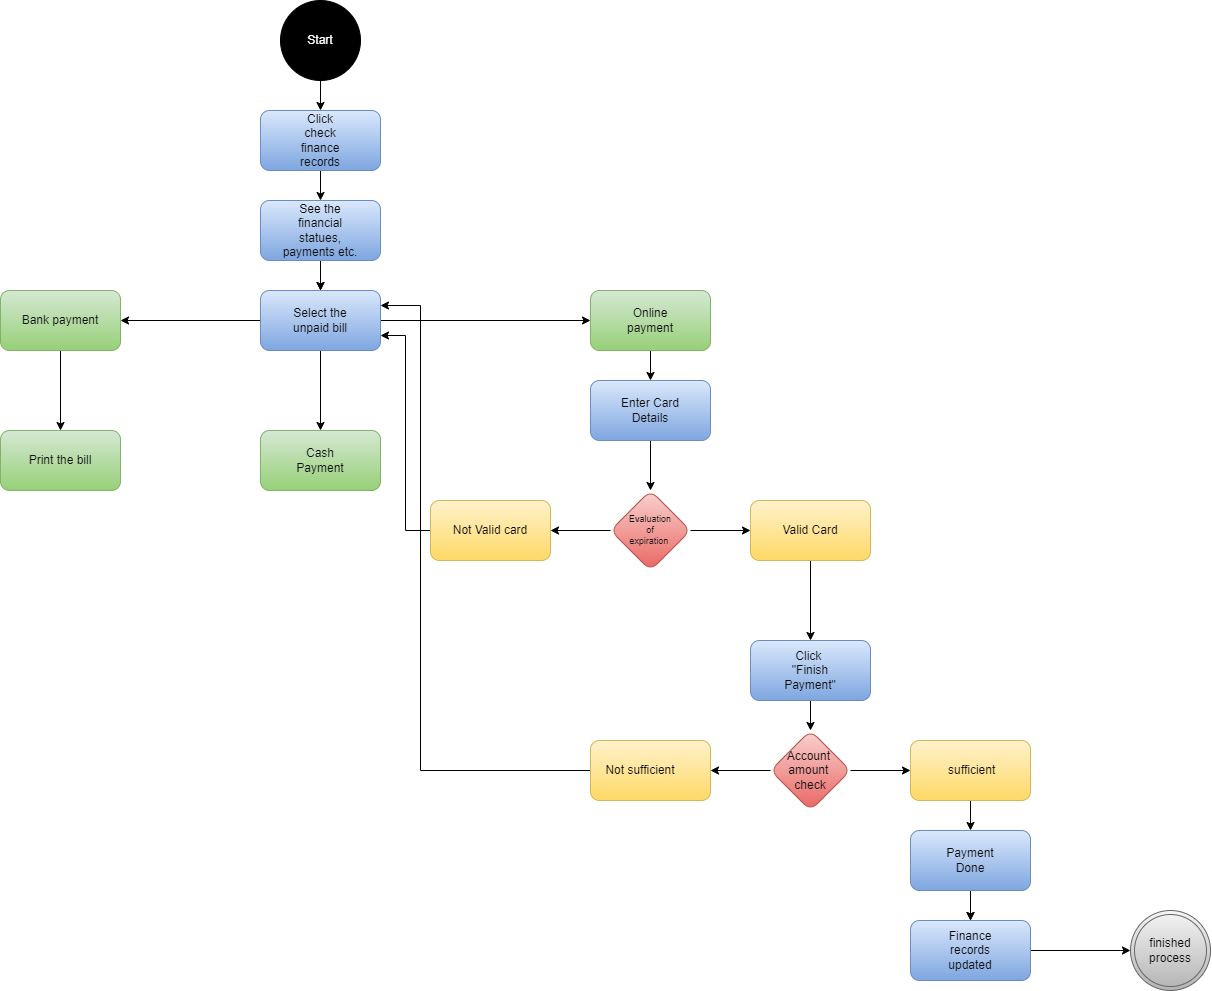

The diagram above was exported from draw.io. Its source (the exported page's mxGraphModel, read from the mxfile embedded in the PNG):
<mxGraphModel dx="1985" dy="1175" grid="1" gridSize="10" guides="1" tooltips="1" connect="1" arrows="1" fold="1" page="1" pageScale="1" pageWidth="850" pageHeight="1100" math="0" shadow="0">
  <root>
    <mxCell id="0" />
    <mxCell id="1" parent="0" />
    <mxCell id="Sd3Av4B9s_dNTZ110eCP-7" value="" style="edgeStyle=orthogonalEdgeStyle;rounded=0;orthogonalLoop=1;jettySize=auto;html=1;" edge="1" parent="1" source="Sd3Av4B9s_dNTZ110eCP-1" target="Sd3Av4B9s_dNTZ110eCP-6">
      <mxGeometry relative="1" as="geometry" />
    </mxCell>
    <mxCell id="Sd3Av4B9s_dNTZ110eCP-1" value="" style="ellipse;whiteSpace=wrap;html=1;aspect=fixed;fillColor=#000000;" vertex="1" parent="1">
      <mxGeometry x="360" y="40" width="80" height="80" as="geometry" />
    </mxCell>
    <mxCell id="Sd3Av4B9s_dNTZ110eCP-10" value="" style="edgeStyle=orthogonalEdgeStyle;rounded=0;orthogonalLoop=1;jettySize=auto;html=1;" edge="1" parent="1" source="Sd3Av4B9s_dNTZ110eCP-6" target="Sd3Av4B9s_dNTZ110eCP-9">
      <mxGeometry relative="1" as="geometry" />
    </mxCell>
    <mxCell id="Sd3Av4B9s_dNTZ110eCP-6" value="" style="rounded=1;whiteSpace=wrap;html=1;fillColor=#dae8fc;gradientColor=#7ea6e0;strokeColor=#6c8ebf;" vertex="1" parent="1">
      <mxGeometry x="340" y="150" width="120" height="60" as="geometry" />
    </mxCell>
    <mxCell id="Sd3Av4B9s_dNTZ110eCP-12" value="" style="edgeStyle=orthogonalEdgeStyle;rounded=0;orthogonalLoop=1;jettySize=auto;html=1;" edge="1" parent="1" source="Sd3Av4B9s_dNTZ110eCP-9" target="Sd3Av4B9s_dNTZ110eCP-11">
      <mxGeometry relative="1" as="geometry" />
    </mxCell>
    <mxCell id="Sd3Av4B9s_dNTZ110eCP-51" value="" style="edgeStyle=orthogonalEdgeStyle;rounded=0;orthogonalLoop=1;jettySize=auto;html=1;" edge="1" parent="1" source="Sd3Av4B9s_dNTZ110eCP-9" target="Sd3Av4B9s_dNTZ110eCP-11">
      <mxGeometry relative="1" as="geometry" />
    </mxCell>
    <mxCell id="Sd3Av4B9s_dNTZ110eCP-9" value="" style="whiteSpace=wrap;html=1;fillColor=#dae8fc;rounded=1;gradientColor=#7ea6e0;strokeColor=#6c8ebf;" vertex="1" parent="1">
      <mxGeometry x="340" y="240" width="120" height="60" as="geometry" />
    </mxCell>
    <mxCell id="Sd3Av4B9s_dNTZ110eCP-14" value="" style="edgeStyle=orthogonalEdgeStyle;rounded=0;orthogonalLoop=1;jettySize=auto;html=1;" edge="1" parent="1" source="Sd3Av4B9s_dNTZ110eCP-11" target="Sd3Av4B9s_dNTZ110eCP-13">
      <mxGeometry relative="1" as="geometry" />
    </mxCell>
    <mxCell id="Sd3Av4B9s_dNTZ110eCP-16" value="" style="edgeStyle=orthogonalEdgeStyle;rounded=0;orthogonalLoop=1;jettySize=auto;html=1;" edge="1" parent="1" source="Sd3Av4B9s_dNTZ110eCP-11" target="Sd3Av4B9s_dNTZ110eCP-15">
      <mxGeometry relative="1" as="geometry" />
    </mxCell>
    <mxCell id="Sd3Av4B9s_dNTZ110eCP-18" value="" style="edgeStyle=orthogonalEdgeStyle;rounded=0;orthogonalLoop=1;jettySize=auto;html=1;" edge="1" parent="1" source="Sd3Av4B9s_dNTZ110eCP-11" target="Sd3Av4B9s_dNTZ110eCP-17">
      <mxGeometry relative="1" as="geometry" />
    </mxCell>
    <mxCell id="Sd3Av4B9s_dNTZ110eCP-11" value="" style="whiteSpace=wrap;html=1;fillColor=#dae8fc;rounded=1;gradientColor=#7ea6e0;strokeColor=#6c8ebf;" vertex="1" parent="1">
      <mxGeometry x="340" y="330" width="120" height="60" as="geometry" />
    </mxCell>
    <mxCell id="Sd3Av4B9s_dNTZ110eCP-20" value="" style="edgeStyle=orthogonalEdgeStyle;rounded=0;orthogonalLoop=1;jettySize=auto;html=1;" edge="1" parent="1" source="Sd3Av4B9s_dNTZ110eCP-13" target="Sd3Av4B9s_dNTZ110eCP-19">
      <mxGeometry relative="1" as="geometry" />
    </mxCell>
    <mxCell id="Sd3Av4B9s_dNTZ110eCP-13" value="" style="whiteSpace=wrap;html=1;fillColor=#d5e8d4;rounded=1;gradientColor=#97d077;strokeColor=#82b366;" vertex="1" parent="1">
      <mxGeometry x="670" y="330" width="120" height="60" as="geometry" />
    </mxCell>
    <mxCell id="Sd3Av4B9s_dNTZ110eCP-61" value="" style="edgeStyle=orthogonalEdgeStyle;rounded=0;orthogonalLoop=1;jettySize=auto;html=1;fontColor=#0A0A0A;" edge="1" parent="1" source="Sd3Av4B9s_dNTZ110eCP-15" target="Sd3Av4B9s_dNTZ110eCP-60">
      <mxGeometry relative="1" as="geometry" />
    </mxCell>
    <mxCell id="Sd3Av4B9s_dNTZ110eCP-15" value="" style="whiteSpace=wrap;html=1;fillColor=#d5e8d4;rounded=1;gradientColor=#97d077;strokeColor=#82b366;" vertex="1" parent="1">
      <mxGeometry x="80" y="330" width="120" height="60" as="geometry" />
    </mxCell>
    <mxCell id="Sd3Av4B9s_dNTZ110eCP-17" value="" style="whiteSpace=wrap;html=1;fillColor=#d5e8d4;rounded=1;gradientColor=#97d077;strokeColor=#82b366;" vertex="1" parent="1">
      <mxGeometry x="340" y="470" width="120" height="60" as="geometry" />
    </mxCell>
    <mxCell id="Sd3Av4B9s_dNTZ110eCP-26" value="" style="edgeStyle=orthogonalEdgeStyle;rounded=0;orthogonalLoop=1;jettySize=auto;html=1;" edge="1" parent="1" source="Sd3Av4B9s_dNTZ110eCP-19" target="Sd3Av4B9s_dNTZ110eCP-25">
      <mxGeometry relative="1" as="geometry" />
    </mxCell>
    <mxCell id="Sd3Av4B9s_dNTZ110eCP-19" value="" style="whiteSpace=wrap;html=1;fillColor=#dae8fc;rounded=1;gradientColor=#7ea6e0;strokeColor=#6c8ebf;" vertex="1" parent="1">
      <mxGeometry x="670" y="420" width="120" height="60" as="geometry" />
    </mxCell>
    <mxCell id="Sd3Av4B9s_dNTZ110eCP-28" value="" style="edgeStyle=orthogonalEdgeStyle;rounded=0;orthogonalLoop=1;jettySize=auto;html=1;" edge="1" parent="1" source="Sd3Av4B9s_dNTZ110eCP-25" target="Sd3Av4B9s_dNTZ110eCP-27">
      <mxGeometry relative="1" as="geometry" />
    </mxCell>
    <mxCell id="Sd3Av4B9s_dNTZ110eCP-30" value="" style="edgeStyle=orthogonalEdgeStyle;rounded=0;orthogonalLoop=1;jettySize=auto;html=1;" edge="1" parent="1" source="Sd3Av4B9s_dNTZ110eCP-25" target="Sd3Av4B9s_dNTZ110eCP-29">
      <mxGeometry relative="1" as="geometry" />
    </mxCell>
    <mxCell id="Sd3Av4B9s_dNTZ110eCP-25" value="" style="rhombus;whiteSpace=wrap;html=1;fillColor=#f8cecc;rounded=1;gradientColor=#ea6b66;strokeColor=#b85450;" vertex="1" parent="1">
      <mxGeometry x="690" y="530" width="80" height="80" as="geometry" />
    </mxCell>
    <mxCell id="Sd3Av4B9s_dNTZ110eCP-33" value="" style="edgeStyle=orthogonalEdgeStyle;rounded=0;orthogonalLoop=1;jettySize=auto;html=1;" edge="1" parent="1" source="Sd3Av4B9s_dNTZ110eCP-27" target="Sd3Av4B9s_dNTZ110eCP-32">
      <mxGeometry relative="1" as="geometry" />
    </mxCell>
    <mxCell id="Sd3Av4B9s_dNTZ110eCP-27" value="" style="whiteSpace=wrap;html=1;fillColor=#fff2cc;rounded=1;gradientColor=#ffd966;strokeColor=#d6b656;" vertex="1" parent="1">
      <mxGeometry x="830" y="540" width="120" height="60" as="geometry" />
    </mxCell>
    <mxCell id="Sd3Av4B9s_dNTZ110eCP-31" style="edgeStyle=orthogonalEdgeStyle;rounded=0;orthogonalLoop=1;jettySize=auto;html=1;entryX=1;entryY=0.75;entryDx=0;entryDy=0;" edge="1" parent="1" source="Sd3Av4B9s_dNTZ110eCP-29" target="Sd3Av4B9s_dNTZ110eCP-11">
      <mxGeometry relative="1" as="geometry" />
    </mxCell>
    <mxCell id="Sd3Av4B9s_dNTZ110eCP-29" value="" style="whiteSpace=wrap;html=1;fillColor=#fff2cc;rounded=1;gradientColor=#ffd966;strokeColor=#d6b656;" vertex="1" parent="1">
      <mxGeometry x="510" y="540" width="120" height="60" as="geometry" />
    </mxCell>
    <mxCell id="Sd3Av4B9s_dNTZ110eCP-35" value="" style="edgeStyle=orthogonalEdgeStyle;rounded=0;orthogonalLoop=1;jettySize=auto;html=1;" edge="1" parent="1" source="Sd3Av4B9s_dNTZ110eCP-32" target="Sd3Av4B9s_dNTZ110eCP-34">
      <mxGeometry relative="1" as="geometry" />
    </mxCell>
    <mxCell id="Sd3Av4B9s_dNTZ110eCP-32" value="" style="whiteSpace=wrap;html=1;fillColor=#dae8fc;rounded=1;gradientColor=#7ea6e0;strokeColor=#6c8ebf;" vertex="1" parent="1">
      <mxGeometry x="830" y="680" width="120" height="60" as="geometry" />
    </mxCell>
    <mxCell id="Sd3Av4B9s_dNTZ110eCP-39" value="" style="edgeStyle=orthogonalEdgeStyle;rounded=0;orthogonalLoop=1;jettySize=auto;html=1;" edge="1" parent="1" source="Sd3Av4B9s_dNTZ110eCP-34" target="Sd3Av4B9s_dNTZ110eCP-38">
      <mxGeometry relative="1" as="geometry" />
    </mxCell>
    <mxCell id="Sd3Av4B9s_dNTZ110eCP-41" value="" style="edgeStyle=orthogonalEdgeStyle;rounded=0;orthogonalLoop=1;jettySize=auto;html=1;" edge="1" parent="1" source="Sd3Av4B9s_dNTZ110eCP-34" target="Sd3Av4B9s_dNTZ110eCP-40">
      <mxGeometry relative="1" as="geometry" />
    </mxCell>
    <mxCell id="Sd3Av4B9s_dNTZ110eCP-34" value="" style="rhombus;whiteSpace=wrap;html=1;fillColor=#f8cecc;rounded=1;gradientColor=#ea6b66;strokeColor=#b85450;" vertex="1" parent="1">
      <mxGeometry x="850" y="770" width="80" height="80" as="geometry" />
    </mxCell>
    <mxCell id="Sd3Av4B9s_dNTZ110eCP-43" style="edgeStyle=orthogonalEdgeStyle;rounded=0;orthogonalLoop=1;jettySize=auto;html=1;entryX=1;entryY=0.25;entryDx=0;entryDy=0;" edge="1" parent="1" source="Sd3Av4B9s_dNTZ110eCP-38" target="Sd3Av4B9s_dNTZ110eCP-11">
      <mxGeometry relative="1" as="geometry">
        <Array as="points">
          <mxPoint x="500" y="810" />
          <mxPoint x="500" y="345" />
        </Array>
      </mxGeometry>
    </mxCell>
    <mxCell id="Sd3Av4B9s_dNTZ110eCP-38" value="" style="whiteSpace=wrap;html=1;fillColor=#fff2cc;rounded=1;gradientColor=#ffd966;strokeColor=#d6b656;" vertex="1" parent="1">
      <mxGeometry x="670" y="780" width="120" height="60" as="geometry" />
    </mxCell>
    <mxCell id="Sd3Av4B9s_dNTZ110eCP-45" value="" style="edgeStyle=orthogonalEdgeStyle;rounded=0;orthogonalLoop=1;jettySize=auto;html=1;" edge="1" parent="1" source="Sd3Av4B9s_dNTZ110eCP-40" target="Sd3Av4B9s_dNTZ110eCP-44">
      <mxGeometry relative="1" as="geometry" />
    </mxCell>
    <mxCell id="Sd3Av4B9s_dNTZ110eCP-40" value="" style="whiteSpace=wrap;html=1;fillColor=#fff2cc;rounded=1;gradientColor=#ffd966;strokeColor=#d6b656;" vertex="1" parent="1">
      <mxGeometry x="990" y="780" width="120" height="60" as="geometry" />
    </mxCell>
    <mxCell id="Sd3Av4B9s_dNTZ110eCP-47" value="" style="edgeStyle=orthogonalEdgeStyle;rounded=0;orthogonalLoop=1;jettySize=auto;html=1;" edge="1" parent="1" source="Sd3Av4B9s_dNTZ110eCP-44" target="Sd3Av4B9s_dNTZ110eCP-46">
      <mxGeometry relative="1" as="geometry" />
    </mxCell>
    <mxCell id="Sd3Av4B9s_dNTZ110eCP-52" value="" style="edgeStyle=orthogonalEdgeStyle;rounded=0;orthogonalLoop=1;jettySize=auto;html=1;" edge="1" parent="1" source="Sd3Av4B9s_dNTZ110eCP-44" target="Sd3Av4B9s_dNTZ110eCP-46">
      <mxGeometry relative="1" as="geometry" />
    </mxCell>
    <mxCell id="Sd3Av4B9s_dNTZ110eCP-44" value="" style="whiteSpace=wrap;html=1;fillColor=#dae8fc;rounded=1;gradientColor=#7ea6e0;strokeColor=#6c8ebf;" vertex="1" parent="1">
      <mxGeometry x="990" y="870" width="120" height="60" as="geometry" />
    </mxCell>
    <mxCell id="Sd3Av4B9s_dNTZ110eCP-49" value="" style="edgeStyle=orthogonalEdgeStyle;rounded=0;orthogonalLoop=1;jettySize=auto;html=1;" edge="1" parent="1" source="Sd3Av4B9s_dNTZ110eCP-46">
      <mxGeometry relative="1" as="geometry">
        <mxPoint x="1210" y="990" as="targetPoint" />
      </mxGeometry>
    </mxCell>
    <mxCell id="Sd3Av4B9s_dNTZ110eCP-46" value="" style="whiteSpace=wrap;html=1;fillColor=#dae8fc;rounded=1;gradientColor=#7ea6e0;strokeColor=#6c8ebf;" vertex="1" parent="1">
      <mxGeometry x="990" y="960" width="120" height="60" as="geometry" />
    </mxCell>
    <mxCell id="Sd3Av4B9s_dNTZ110eCP-50" value="" style="ellipse;shape=doubleEllipse;whiteSpace=wrap;html=1;aspect=fixed;fillColor=#f5f5f5;gradientColor=#b3b3b3;strokeColor=#666666;" vertex="1" parent="1">
      <mxGeometry x="1210" y="950" width="80" height="80" as="geometry" />
    </mxCell>
    <mxCell id="Sd3Av4B9s_dNTZ110eCP-53" value="Start" style="text;strokeColor=none;align=center;fillColor=none;html=1;verticalAlign=middle;whiteSpace=wrap;rounded=0;fontColor=#FAFAFA;" vertex="1" parent="1">
      <mxGeometry x="370" y="65" width="60" height="30" as="geometry" />
    </mxCell>
    <mxCell id="Sd3Av4B9s_dNTZ110eCP-54" value="Click check finance records" style="text;strokeColor=none;align=center;fillColor=none;html=1;verticalAlign=middle;whiteSpace=wrap;rounded=0;fontColor=#0A0A0A;" vertex="1" parent="1">
      <mxGeometry x="370" y="165" width="60" height="30" as="geometry" />
    </mxCell>
    <mxCell id="Sd3Av4B9s_dNTZ110eCP-55" value="See the financial statues, payments etc." style="text;strokeColor=none;align=center;fillColor=none;html=1;verticalAlign=middle;whiteSpace=wrap;rounded=0;fontColor=#0A0A0A;" vertex="1" parent="1">
      <mxGeometry x="360" y="255" width="80" height="30" as="geometry" />
    </mxCell>
    <mxCell id="Sd3Av4B9s_dNTZ110eCP-56" value="Select the unpaid bill" style="text;strokeColor=none;align=center;fillColor=none;html=1;verticalAlign=middle;whiteSpace=wrap;rounded=0;fontColor=#0A0A0A;" vertex="1" parent="1">
      <mxGeometry x="360" y="345" width="80" height="30" as="geometry" />
    </mxCell>
    <mxCell id="Sd3Av4B9s_dNTZ110eCP-57" value="Bank payment" style="text;strokeColor=none;align=center;fillColor=none;html=1;verticalAlign=middle;whiteSpace=wrap;rounded=0;fontColor=#0A0A0A;" vertex="1" parent="1">
      <mxGeometry x="100" y="345" width="80" height="30" as="geometry" />
    </mxCell>
    <mxCell id="Sd3Av4B9s_dNTZ110eCP-58" value="Cash Payment" style="text;strokeColor=none;align=center;fillColor=none;html=1;verticalAlign=middle;whiteSpace=wrap;rounded=0;fontColor=#0A0A0A;" vertex="1" parent="1">
      <mxGeometry x="360" y="485" width="80" height="30" as="geometry" />
    </mxCell>
    <mxCell id="Sd3Av4B9s_dNTZ110eCP-59" value="Online payment" style="text;strokeColor=none;align=center;fillColor=none;html=1;verticalAlign=middle;whiteSpace=wrap;rounded=0;fontColor=#0A0A0A;" vertex="1" parent="1">
      <mxGeometry x="690" y="345" width="80" height="30" as="geometry" />
    </mxCell>
    <mxCell id="Sd3Av4B9s_dNTZ110eCP-60" value="" style="whiteSpace=wrap;html=1;fillColor=#d5e8d4;rounded=1;gradientColor=#97d077;strokeColor=#82b366;" vertex="1" parent="1">
      <mxGeometry x="80" y="470" width="120" height="60" as="geometry" />
    </mxCell>
    <mxCell id="Sd3Av4B9s_dNTZ110eCP-62" value="Print the bill" style="text;strokeColor=none;align=center;fillColor=none;html=1;verticalAlign=middle;whiteSpace=wrap;rounded=0;fontColor=#0A0A0A;" vertex="1" parent="1">
      <mxGeometry x="100" y="485" width="80" height="30" as="geometry" />
    </mxCell>
    <mxCell id="Sd3Av4B9s_dNTZ110eCP-63" value="Enter Card Details" style="text;strokeColor=none;align=center;fillColor=none;html=1;verticalAlign=middle;whiteSpace=wrap;rounded=0;fontColor=#0A0A0A;" vertex="1" parent="1">
      <mxGeometry x="690" y="435" width="80" height="30" as="geometry" />
    </mxCell>
    <mxCell id="Sd3Av4B9s_dNTZ110eCP-64" value="Evaluation &lt;br style=&quot;font-size: 9px;&quot;&gt;of &lt;br style=&quot;font-size: 9px;&quot;&gt;expiration&amp;nbsp;" style="text;strokeColor=none;align=center;fillColor=none;html=1;verticalAlign=middle;whiteSpace=wrap;rounded=0;fontColor=#0A0A0A;fontSize=9;" vertex="1" parent="1">
      <mxGeometry x="710" y="566.88" width="40" height="6.25" as="geometry" />
    </mxCell>
    <mxCell id="Sd3Av4B9s_dNTZ110eCP-65" value="Not Valid card" style="text;strokeColor=none;align=center;fillColor=none;html=1;verticalAlign=middle;whiteSpace=wrap;rounded=0;fontColor=#0A0A0A;" vertex="1" parent="1">
      <mxGeometry x="530" y="555" width="80" height="30" as="geometry" />
    </mxCell>
    <mxCell id="Sd3Av4B9s_dNTZ110eCP-66" value="Valid Card" style="text;strokeColor=none;align=center;fillColor=none;html=1;verticalAlign=middle;whiteSpace=wrap;rounded=0;fontColor=#0A0A0A;" vertex="1" parent="1">
      <mxGeometry x="850" y="555" width="80" height="30" as="geometry" />
    </mxCell>
    <mxCell id="Sd3Av4B9s_dNTZ110eCP-67" value="Click&amp;nbsp;&lt;br&gt;&quot;Finish Payment&quot;" style="text;strokeColor=none;align=center;fillColor=none;html=1;verticalAlign=middle;whiteSpace=wrap;rounded=0;fontColor=#0A0A0A;" vertex="1" parent="1">
      <mxGeometry x="850" y="695" width="80" height="30" as="geometry" />
    </mxCell>
    <mxCell id="Sd3Av4B9s_dNTZ110eCP-68" value="Account&amp;nbsp;&lt;br&gt;amount&amp;nbsp;&lt;br&gt;check" style="text;strokeColor=none;align=center;fillColor=none;html=1;verticalAlign=middle;whiteSpace=wrap;rounded=0;fontColor=#0A0A0A;" vertex="1" parent="1">
      <mxGeometry x="850" y="795" width="80" height="30" as="geometry" />
    </mxCell>
    <mxCell id="Sd3Av4B9s_dNTZ110eCP-69" value="Not sufficient" style="text;strokeColor=none;align=center;fillColor=none;html=1;verticalAlign=middle;whiteSpace=wrap;rounded=0;fontColor=#0A0A0A;" vertex="1" parent="1">
      <mxGeometry x="680" y="795" width="80" height="30" as="geometry" />
    </mxCell>
    <mxCell id="Sd3Av4B9s_dNTZ110eCP-70" value="&amp;nbsp;sufficient" style="text;strokeColor=none;align=center;fillColor=none;html=1;verticalAlign=middle;whiteSpace=wrap;rounded=0;fontColor=#0A0A0A;" vertex="1" parent="1">
      <mxGeometry x="1010" y="795" width="80" height="30" as="geometry" />
    </mxCell>
    <mxCell id="Sd3Av4B9s_dNTZ110eCP-71" value="Payment Done" style="text;strokeColor=none;align=center;fillColor=none;html=1;verticalAlign=middle;whiteSpace=wrap;rounded=0;fontColor=#0A0A0A;" vertex="1" parent="1">
      <mxGeometry x="1010" y="885" width="80" height="30" as="geometry" />
    </mxCell>
    <mxCell id="Sd3Av4B9s_dNTZ110eCP-72" value="Finance records updated" style="text;strokeColor=none;align=center;fillColor=none;html=1;verticalAlign=middle;whiteSpace=wrap;rounded=0;fontColor=#0A0A0A;" vertex="1" parent="1">
      <mxGeometry x="1010" y="975" width="80" height="30" as="geometry" />
    </mxCell>
    <mxCell id="Sd3Av4B9s_dNTZ110eCP-73" value="finished&lt;br&gt;process" style="text;strokeColor=none;align=center;fillColor=none;html=1;verticalAlign=middle;whiteSpace=wrap;rounded=0;fontColor=#0A0A0A;" vertex="1" parent="1">
      <mxGeometry x="1210" y="975" width="80" height="30" as="geometry" />
    </mxCell>
  </root>
</mxGraphModel>